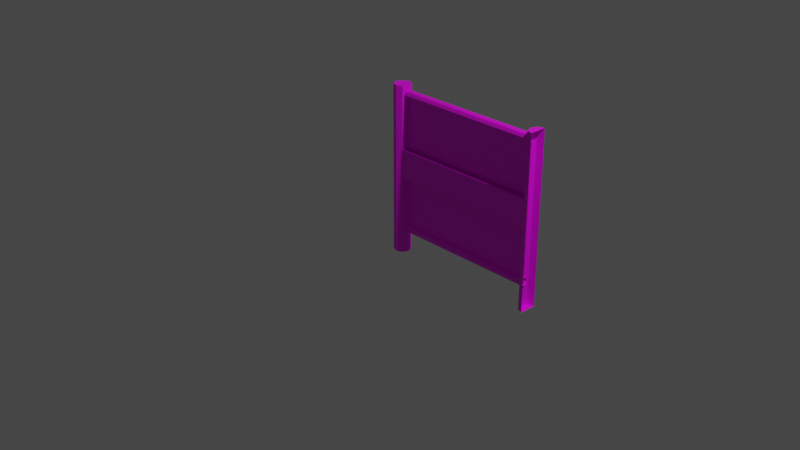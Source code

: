 # Source: multidecor_dark_rusty_fence_2.blend  (saved by Blender 2.82.7; exported with 4.5.12 LTS)
import bpy
from mathutils import Matrix  # noqa: F401  (used for matrix-valued properties, if any)

bpy.ops.wm.read_factory_settings(use_empty=True)
scene = bpy.context.scene
scene.name = 'Scene'

# ---- collections
col_collection = bpy.data.collections.new('Collection'); scene.collection.children.link(col_collection)

# ---- images (referenced by path relative to the original .blend; pixels are not part of the script)
import os
ASSET_DIR = os.environ.get("B2B_ASSET_DIR", "")  # directory of the original .blend (textures are referenced by path, not embedded)
HERE = os.path.dirname(os.path.abspath(__file__))  # packed textures are extracted next to this script under _unpacked/

def load_image(name, relpath, width, height, colorspace="sRGB"):
    """Load a texture the original file referenced (path relative to the .blend, or extracted next to this script)."""
    p = next((c for c in (os.path.join(HERE, relpath), os.path.join(ASSET_DIR, relpath)) if relpath and os.path.exists(c)), "")
    if p:
        img = bpy.data.images.load(p, check_existing=True)
        img.name = name
    else:  # same state as the original file: an image datablock whose file is absent (Cycles renders it pink)
        img = bpy.data.images.new(name, width, height)
        img.source = "FILE"
        img.filepath = "//" + (relpath or name)
    img.colorspace_settings.name = colorspace
    return img
img_multidecor_dark_metal_rusty_fence_png = load_image('multidecor_dark_metal_rusty_fence.png', 'multidecor_dark_metal_rusty_fence.png', 1024, 1024, 'sRGB')
img_multidecor_fence_chainlink_png = load_image('multidecor_fence_chainlink.png', 'multidecor_fence_chainlink.png', 1024, 1024, 'sRGB')
img_multidecor_wood_png = load_image('multidecor_wood.png', 'multidecor_wood.png', 1024, 1024, 'sRGB')

# ---- materials (node trees are filled in below, after node groups)
mat_material_001 = bpy.data.materials.new('Material.001')
mat_material_001.use_transparent_shadow = False
mat_material_002 = bpy.data.materials.new('Material.002')
mat_material_002.use_transparent_shadow = False
mat_material_003 = bpy.data.materials.new('Material.003')
mat_material_003.use_transparent_shadow = False

# ---- material node trees
mat_material_001.use_nodes = True; mat_material_001.node_tree.nodes.clear()
_N = mat_material_001.node_tree.nodes; _L = mat_material_001.node_tree.links
n0 = _N.new('ShaderNodeOutputMaterial'); n0.name = 'Material Output'; n0.location = (300, 300)
n1 = _N.new('ShaderNodeBsdfPrincipled'); n1.name = 'Principled BSDF'; n1.location = (10, 300)
n1.distribution = 'GGX'
n1.subsurface_method = 'BURLEY'
n1.inputs[3].default_value = 1.45
n1.inputs[27].default_value = (0.0, 0.0, 0.0, 1.0)
n1.inputs[28].default_value = 1.0
n2 = _N.new('ShaderNodeTexImage'); n2.name = 'Image Texture'; n2.location = (-280, 280)
n2.image = img_multidecor_dark_metal_rusty_fence_png
n2.interpolation = 'Closest'
_L.new(n1.outputs[0], n0.inputs[0])
_L.new(n2.outputs[0], n1.inputs[0])
n0.is_active_output = True
mat_material_002.use_nodes = True; mat_material_002.node_tree.nodes.clear()
_N = mat_material_002.node_tree.nodes; _L = mat_material_002.node_tree.links
n0 = _N.new('ShaderNodeOutputMaterial'); n0.name = 'Material Output'; n0.location = (300, 300)
n1 = _N.new('ShaderNodeBsdfPrincipled'); n1.name = 'Principled BSDF'; n1.location = (10, 300)
n1.distribution = 'GGX'
n1.subsurface_method = 'BURLEY'
n1.inputs[3].default_value = 1.45
n1.inputs[27].default_value = (0.0, 0.0, 0.0, 1.0)
n1.inputs[28].default_value = 1.0
n2 = _N.new('ShaderNodeTexImage'); n2.name = 'Image Texture'; n2.location = (-280, 280)
n2.image = img_multidecor_fence_chainlink_png
n2.interpolation = 'Closest'
_L.new(n1.outputs[0], n0.inputs[0])
_L.new(n2.outputs[0], n1.inputs[0])
n0.is_active_output = True
mat_material_003.use_nodes = True; mat_material_003.node_tree.nodes.clear()
_N = mat_material_003.node_tree.nodes; _L = mat_material_003.node_tree.links
n0 = _N.new('ShaderNodeOutputMaterial'); n0.name = 'Material Output'; n0.location = (300, 300)
n1 = _N.new('ShaderNodeBsdfPrincipled'); n1.name = 'Principled BSDF'; n1.location = (10, 300)
n1.distribution = 'GGX'
n1.subsurface_method = 'BURLEY'
n1.inputs[3].default_value = 1.45
n1.inputs[27].default_value = (0.0, 0.0, 0.0, 1.0)
n1.inputs[28].default_value = 1.0
n2 = _N.new('ShaderNodeTexImage'); n2.name = 'Image Texture'; n2.location = (-280, 280)
n2.image = img_multidecor_wood_png
n2.interpolation = 'Closest'
_L.new(n1.outputs[0], n0.inputs[0])
_L.new(n2.outputs[0], n1.inputs[0])
n0.is_active_output = True

# ---- world
world_world = bpy.data.worlds.new('World'); scene.world = world_world
world_world.use_nodes = True; world_world.node_tree.nodes.clear()
_N = world_world.node_tree.nodes; _L = world_world.node_tree.links
n0 = _N.new('ShaderNodeOutputWorld'); n0.name = 'World Output'; n0.location = (300, 300)
n1 = _N.new('ShaderNodeBackground'); n1.name = 'Background'; n1.location = (10, 300)
n1.inputs[0].default_value = (0.05088, 0.05088, 0.05088, 1.0)
_L.new(n1.outputs[0], n0.inputs[0])
n0.is_active_output = True
world_world.color = (0.05088, 0.05088, 0.05088)
world_world.use_sun_shadow = False
world_world.sun_shadow_jitter_overblur = 0.0

# ---- cameras
cam_camera = bpy.data.cameras.new('Camera')
cam_camera.clip_end = 100.0
cam_camera.ortho_scale = 7.314

# ---- lights
light_light = bpy.data.lights.new('Light', 'POINT')
light_light.transmission_factor = 0.0
light_light.energy = 1000.0
light_light.shadow_soft_size = 0.1
light_light.shadow_maximum_resolution = 0.006
light_light.use_absolute_resolution = True

# ---- meshes
me_cylinder = bpy.data.meshes.new('Cylinder')
me_cylinder.from_pydata([(1.9, 1.7, -1.0), (1.9, 1.7, 1.0), (1.829, 1.729, -1.0), (1.829, 1.729, 1.0), (1.8, 1.8, -1.0), (1.8, 1.8, 1.0), (1.829, 1.871, -1.0), (1.829, 1.871, 1.0), (1.9, 1.9, -1.0), (1.9, 1.9, 1.0), (1.829, 1.75, 0.9), (0.07071, 1.75, 0.9), (1.829, 1.765, 0.8646), (0.07071, 1.765, 0.8646), (1.829, 1.8, 0.85), (0.07071, 1.8, 0.85), (1.829, 1.835, 0.8646), (0.07071, 1.835, 0.8646), (1.829, 1.85, 0.9), (0.07071, 1.85, 0.9), (1.829, 1.835, 0.9354), (0.07071, 1.835, 0.9354), (1.829, 1.8, 0.95), (0.07071, 1.8, 0.95), (1.829, 1.765, 0.9354), (0.07071, 1.765, 0.9354), (-1.192e-07, 1.7, -1.0), (-1.192e-07, 1.7, 1.0), (-0.07071, 1.729, -1.0), (-0.07071, 1.729, 1.0), (-0.1, 1.8, -1.0), (-0.1, 1.8, 1.0), (-0.07071, 1.871, -1.0), (-0.07071, 1.871, 1.0), (-1.192e-07, 1.9, -1.0), (-1.192e-07, 1.9, 1.0), (0.07071, 1.871, -1.0), (0.07071, 1.871, 1.0), (0.1, 1.8, -1.0), (0.1, 1.8, 1.0), (0.07071, 1.729, -1.0), (0.07071, 1.729, 1.0), (1.829, 1.75, -0.7), (0.07071, 1.75, -0.7), (1.829, 1.765, -0.7354), (0.07071, 1.765, -0.7354), (1.829, 1.8, -0.75), (0.07071, 1.8, -0.75), (1.829, 1.835, -0.7354), (0.07071, 1.835, -0.7354), (1.829, 1.85, -0.7), (0.07071, 1.85, -0.7), (1.829, 1.835, -0.6646), (0.07071, 1.835, -0.6646), (1.829, 1.8, -0.65), (0.07071, 1.8, -0.65), (1.829, 1.765, -0.6646), (0.07071, 1.765, -0.6646), (-1.192e-07, 1.7, -0.06667), (-1.192e-07, 1.7, 0.2667), (-0.07071, 1.729, 0.2667), (-0.07071, 1.729, -0.06667), (-0.1, 1.8, 0.2667), (-0.1, 1.8, -0.06667), (-0.07071, 1.871, 0.2667), (-0.07071, 1.871, -0.06667), (-1.192e-07, 1.9, 0.2667), (-1.192e-07, 1.9, -0.06667), (0.07071, 1.871, 0.2667), (0.07071, 1.871, -0.06667), (0.1, 1.8, 0.2667), (0.1, 1.8, -0.06667), (0.07071, 1.729, 0.2667), (0.07071, 1.729, -0.06667), (1.9, 1.7, -0.06667), (1.9, 1.7, 0.2667), (1.829, 1.871, 0.2667), (1.829, 1.871, -0.06667), (1.9, 1.9, 0.2667), (1.9, 1.9, -0.06667), (1.829, 1.729, 0.2667), (1.829, 1.729, -0.06667), (1.8, 1.8, 0.2667), (1.8, 1.8, -0.06667), (0.08536, 1.765, -0.06667), (0.08536, 1.765, 0.2667), (1.815, 1.765, -0.06667), (1.815, 1.765, 0.2667), (1.9, 1.8, 1.0), (1.9, 1.841, 1.0), (1.9, 1.871, -1.0), (1.9, 1.8, -1.0), (1.9, 1.729, -1.0)], [], [(75, 1, 3, 80), (82, 5, 7, 76), (76, 7, 9, 78), (5, 1, 88), (6, 90, 91), (10, 11, 13, 12), (12, 13, 15, 14), (14, 15, 17, 16), (16, 17, 19, 18), (18, 19, 21, 20), (20, 21, 23, 22), (22, 23, 25, 24), (24, 25, 11, 10), (59, 27, 29, 60), (60, 29, 31, 62), (62, 31, 33, 64), (64, 33, 35, 66), (66, 35, 37, 68), (68, 37, 39, 70), (39, 35, 31), (72, 41, 27, 59), (36, 38, 40), (5, 3, 1), (7, 5, 88, 89), (2, 4, 6), (6, 8, 90), (31, 29, 27), (27, 41, 39), (39, 37, 35), (35, 33, 31), (31, 27, 39), (40, 26, 32), (26, 28, 32), (28, 30, 32), (32, 34, 40), (34, 36, 40), (42, 43, 45, 44), (44, 45, 47, 46), (46, 47, 49, 48), (48, 49, 51, 50), (50, 51, 53, 52), (52, 53, 55, 54), (54, 55, 57, 56), (56, 57, 43, 42), (54, 14, 15, 55), (41, 72, 85), (5, 82, 87), (84, 73, 40), (40, 73, 58, 26), (73, 72, 59, 58), (36, 69, 71, 38), (69, 68, 70, 71), (34, 67, 69, 36), (67, 66, 68, 69), (32, 65, 67, 34), (65, 64, 66, 67), (30, 63, 65, 32), (63, 62, 64, 65), (28, 61, 63, 30), (61, 60, 62, 63), (26, 58, 61, 28), (58, 59, 60, 61), (86, 83, 4), (6, 77, 79, 8), (77, 76, 78, 79), (4, 83, 77, 6), (83, 82, 76, 77), (0, 74, 81, 2), (74, 75, 80, 81), (73, 81, 80, 72), (87, 86, 84, 85), (84, 86, 81, 73), (85, 72, 80, 87), (71, 70, 85, 84), (83, 86, 87, 82), (85, 70, 39), (39, 41, 85), (87, 80, 3), (3, 5, 87), (40, 38, 84), (38, 71, 84), (4, 2, 86), (2, 81, 86), (89, 9, 7), (92, 0, 2), (91, 92, 2, 6)])
me_cylinder.polygons.foreach_set('material_index', [0, 0, 0, 0, 0, 0, 0, 0, 0, 0, 0, 0, 0, 0, 0, 0, 0, 0, 0, 0, 0, 0, 0, 0, 0, 0, 0, 0, 0, 0, 0, 0, 0, 0, 0, 0, 0, 0, 0, 0, 0, 0, 0, 0, 1, 0, 0, 0, 0, 0, 0, 0, 0, 0, 0, 0, 0, 0, 0, 0, 0, 0, 0, 0, 0, 0, 0, 0, 0, 2, 2, 2, 2, 0, 0, 0, 0, 0, 0, 0, 0, 0, 0, 0, 0, 0])
_uv = me_cylinder.uv_layers.new(name='UVMap')
_uv.uv.foreach_set('vector', [0.2612, 0.9987, 0.2612, 0.4378, 0.3197, 0.4378, 0.3197, 0.9987, 0.3782, 0.9987, 0.3782, 0.4378, 0.4368, 0.4378, 0.4368, 0.9987, 0.4368, 0.9987, 0.4368, 0.4378, 0.4953, 0.4378, 0.4953, 0.9987, 0.7623, 0.3257, 0.7209, 0.4256, 0.6916, 0.355, 0.621, 0.2423, 0.6417, 0.1923, 0.6916, 0.213, -0.0008784, 0.9411, 0.9994, 0.9411, 0.9994, 0.9704, -0.0008783, 0.9704, -0.0008783, 0.9704, 0.9994, 0.9704, 0.9994, 0.9997, -0.0008781, 0.9997, -0.0008775, 0.7655, 0.9994, 0.7655, 0.9994, 0.7948, -0.0008778, 0.7948, -0.0008778, 0.7948, 0.9994, 0.7948, 0.9994, 0.824, -0.0008781, 0.824, -0.0008781, 0.824, 0.9994, 0.824, 0.9994, 0.8533, -0.0008783, 0.8533, -0.0008783, 0.8533, 0.9994, 0.8533, 0.9994, 0.8826, -0.0008784, 0.8826, -0.0008784, 0.8826, 0.9994, 0.8826, 0.9994, 0.9118, -0.0008784, 0.9119, -0.0008784, 0.9119, 0.9994, 0.9118, 0.9994, 0.9411, -0.0008784, 0.9411, 0.2297, 0.9987, 0.2297, 0.4378, 0.2882, 0.4378, 0.2882, 0.9987, 0.2882, 0.9987, 0.2882, 0.4378, 0.3468, 0.4378, 0.3468, 0.9987, 0.3468, 0.9987, 0.3468, 0.4378, 0.4053, 0.4378, 0.4053, 0.9987, 0.4053, 0.9987, 0.4053, 0.4378, 0.4638, 0.4378, 0.4638, 0.9987, -0.004455, 0.9987, -0.004454, 0.4378, 0.05408, 0.4378, 0.05408, 0.9987, 0.05408, 0.9987, 0.05408, 0.4378, 0.1126, 0.4378, 0.1126, 0.9987, 0.7209, 0.5676, 0.621, 0.5262, 0.6624, 0.4263, 0.1712, 0.9987, 0.1712, 0.4378, 0.2297, 0.4378, 0.2297, 0.9987, 0.7209, 0.0003348, 0.7623, 0.04173, 0.7623, 0.1003, 0.7623, 0.3257, 0.7623, 0.3842, 0.7209, 0.4256, 0.7209, 0.2843, 0.7623, 0.3257, 0.6916, 0.355, 0.6795, 0.3257, 0.7209, 0.2836, 0.6624, 0.2836, 0.621, 0.2423, 0.621, 0.2423, 0.621, 0.1837, 0.6417, 0.1923, 0.6624, 0.4263, 0.7209, 0.4263, 0.7623, 0.4677, 0.7623, 0.4677, 0.7623, 0.5262, 0.7209, 0.5676, 0.7209, 0.5676, 0.6624, 0.5676, 0.621, 0.5262, 0.621, 0.5262, 0.621, 0.4677, 0.6624, 0.4263, 0.6624, 0.4263, 0.7623, 0.4677, 0.7209, 0.5676, 0.7623, 0.1003, 0.7209, 0.1417, 0.621, 0.04173, 0.7209, 0.1417, 0.6624, 0.1417, 0.621, 0.04173, 0.6624, 0.1417, 0.621, 0.1003, 0.621, 0.04173, 0.621, 0.04173, 0.6624, 0.0003348, 0.7623, 0.1003, 0.6624, 0.0003348, 0.7209, 0.0003348, 0.7623, 0.1003, -0.0005488, 0.5267, 0.9965, 0.5267, 0.9965, 0.556, -0.0005489, 0.556, -0.0005489, 0.556, 0.9965, 0.556, 0.9965, 0.5852, -0.0005491, 0.5852, -0.000549, 0.5852, 0.9965, 0.5852, 0.9965, 0.6145, -0.0005491, 0.6145, -0.0005491, 0.6145, 0.9965, 0.6145, 0.9965, 0.6438, -0.000549, 0.6438, -0.0005491, 0.6438, 0.9965, 0.6438, 0.9965, 0.673, -0.0005489, 0.6731, -0.0005489, 0.6731, 0.9965, 0.673, 0.9965, 0.7023, -0.0005488, 0.7023, -0.0005482, 0.4682, 0.9965, 0.4682, 0.9965, 0.4974, -0.0005485, 0.4974, -0.0005485, 0.4974, 0.9965, 0.4974, 0.9965, 0.5267, -0.0005488, 0.5267, -0.004968, 0.4748, 0.4713, -0.001466, 0.998, 0.5252, 0.5217, 1.001, 0.1712, 0.4378, 0.1712, 0.9987, 0.1419, 0.9987, 0.3782, 0.4378, 0.3782, 0.9987, 0.349, 0.9987, 0.6419, 0.2537, 0.6712, 0.2537, 0.6712, 0.9675, 0.6712, 0.9675, 0.6712, 0.2537, 0.7297, 0.2537, 0.7297, 0.9675, 0.6712, 0.2537, 0.6712, -0.001292, 0.7297, -0.001291, 0.7297, 0.2537, 0.5541, 0.9675, 0.5541, 0.2537, 0.6126, 0.2537, 0.6126, 0.9675, 0.5541, 0.2537, 0.5541, -0.001292, 0.6126, -0.001292, 0.6126, 0.2537, 0.4955, 0.9675, 0.4955, 0.2537, 0.5541, 0.2537, 0.5541, 0.9675, 0.4955, 0.2537, 0.4955, -0.001292, 0.5541, -0.001292, 0.5541, 0.2537, 0.9053, 0.9675, 0.9053, 0.2537, 0.9638, 0.2537, 0.9638, 0.9675, 0.9053, 0.2537, 0.9053, -0.001291, 0.9638, -0.001291, 0.9638, 0.2537, 0.8468, 0.9675, 0.8468, 0.2537, 0.9053, 0.2537, 0.9053, 0.9675, 0.8468, 0.2537, 0.8468, -0.001291, 0.9053, -0.001291, 0.9053, 0.2537, 0.7882, 0.9675, 0.7882, 0.2537, 0.8468, 0.2537, 0.8468, 0.9675, 0.7882, 0.2537, 0.7882, -0.001291, 0.8468, -0.001291, 0.8468, 0.2537, 0.7297, 0.9675, 0.7297, 0.2537, 0.7882, 0.2537, 0.7882, 0.9675, 0.7297, 0.2537, 0.7297, -0.001291, 0.7882, -0.001291, 0.7882, 0.2537, 0.849, 0.2537, 0.8782, 0.2537, 0.8782, 0.9675, 0.9368, 0.9675, 0.9368, 0.2537, 0.9953, 0.2537, 0.9953, 0.9675, 0.9368, 0.2537, 0.9368, -0.001292, 0.9953, -0.001292, 0.9953, 0.2537, 0.8782, 0.9675, 0.8782, 0.2537, 0.9368, 0.2537, 0.9368, 0.9675, 0.8782, 0.2537, 0.8782, -0.001292, 0.9368, -0.001292, 0.9368, 0.2537, 0.7612, 0.9675, 0.7612, 0.2537, 0.8197, 0.2537, 0.8197, 0.9675, 0.7612, 0.2537, 0.7612, -0.001292, 0.8197, -0.001292, 0.8197, 0.2537, 6.667e-05, 0.2436, 0.9999, 0.2436, 0.9999, 0.4446, 6.722e-05, 0.4446, 0.9911, 0.02138, 0.9911, 0.2223, 0.008897, 0.2223, 0.008897, 0.02138, 0.008897, 0.2223, 0.9912, 0.2223, 0.9999, 0.2436, 6.667e-05, 0.2436, 0.008897, 0.02138, 6.856e-05, 6.667e-05, 0.9999, 6.746e-05, 0.9912, 0.02138, 0.6126, 0.2537, 0.6126, -0.001292, 0.6419, -0.001292, 0.6419, 0.2537, 0.8782, 0.2537, 0.849, 0.2537, 0.849, -0.001292, 0.8782, -0.001292, 0.1419, 0.9987, 0.1126, 0.9987, 0.1126, 0.4378, 0.1126, 0.4378, 0.1712, 0.4378, 0.1419, 0.9987, 0.349, 0.9987, 0.3197, 0.9987, 0.3197, 0.4378, 0.3197, 0.4378, 0.3782, 0.4378, 0.349, 0.9987, 0.6712, 0.9675, 0.6126, 0.9675, 0.6419, 0.2537, 0.6126, 0.9675, 0.6126, 0.2537, 0.6419, 0.2537, 0.8782, 0.9675, 0.8197, 0.9675, 0.849, 0.2537, 0.8197, 0.9675, 0.8197, 0.2537, 0.849, 0.2537, 0.6795, 0.3257, 0.6624, 0.2843, 0.7209, 0.2843, 0.7416, 0.2337, 0.7623, 0.2423, 0.7209, 0.2836, 0.6916, 0.213, 0.7416, 0.2337, 0.7209, 0.2836, 0.621, 0.2423])
me_cylinder.materials.append(mat_material_001)
me_cylinder.materials.append(mat_material_002)
me_cylinder.materials.append(mat_material_003)
me_cylinder.use_remesh_fix_poles = True
me_cylinder.use_remesh_preserve_attributes = False
me_cylinder.use_mirror_vertex_groups = False
me_cylinder.update()

# ---- objects
ob_light = bpy.data.objects.new('Light', light_light)
ob_camera = bpy.data.objects.new('Camera', cam_camera)
ob_cylinder = bpy.data.objects.new('Cylinder', me_cylinder)

# ---- transforms, parenting, visibility, modifiers, constraints
ob_light.location = (4.076, 1.005, 5.904)
ob_light.rotation_euler = (0.6503, 0.05522, 1.866)
ob_light.lock_rotations_4d = False
ob_light.empty_display_type = 'ARROWS'
ob_light.color = (0.0, 0.0, 0.0, 0.0)
ob_light.lineart.crease_threshold = 0.0
ob_camera.location = (7.359, -6.926, 4.958)
ob_camera.rotation_euler = (1.109, 0.0, 0.8149)
ob_camera.lock_rotations_4d = False
ob_camera.empty_display_type = 'ARROWS'
ob_camera.color = (0.0, 0.0, 0.0, 0.0)
ob_camera.display_type = 'WIRE'
ob_camera.lineart.crease_threshold = 0.0
ob_cylinder.location = (-0.9, -0.9, 0.0)
ob_cylinder.lineart.crease_threshold = 0.0

# ---- collection membership
col_collection.objects.link(ob_light)
col_collection.objects.link(ob_camera)
col_collection.objects.link(ob_cylinder)

# ---- scene / render settings (as saved in the file)
scene.camera = ob_camera
scene.frame_start = 1; scene.frame_end = 250; scene.frame_set(1)
scene.render.engine = 'BLENDER_EEVEE_NEXT'
scene.cycles.samples = 128
scene.cycles.sampling_pattern = 'TABULATED_SOBOL'
scene.cycles.use_adaptive_sampling = False
scene.cycles.use_light_tree = False
scene.view_settings.view_transform = 'Filmic'
bpy.context.view_layer.update()
